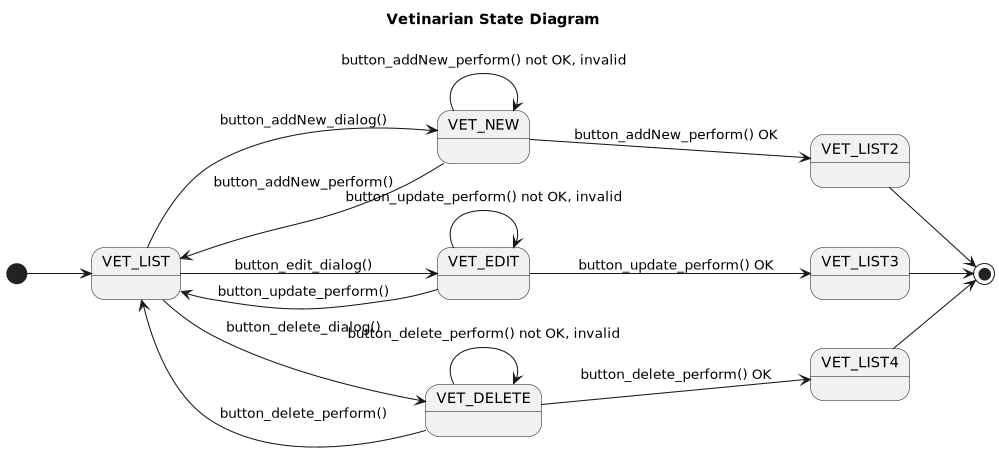

The diagram above was rendered by PlantUML. Its source (embedded in the PNG):
@startuml

title Vetinarian State Diagram

'https://plantuml.com/state-diagram

left to right direction
' top to bottom direction

scale 1000 width

[*] --> VET_LIST

VET_LIST --> VET_NEW : button_addNew_dialog()
VET_NEW --> VET_LIST: button_addNew_perform()
VET_NEW --> VET_LIST2: button_addNew_perform() OK

VET_LIST --> VET_EDIT: button_edit_dialog()
VET_EDIT --> VET_LIST: button_update_perform()
VET_EDIT --> VET_LIST3: button_update_perform() OK

VET_LIST --> VET_DELETE: button_delete_dialog()
VET_DELETE --> VET_LIST: button_delete_perform()
VET_DELETE --> VET_LIST4: button_delete_perform() OK

VET_LIST2 --> [*]
VET_LIST3 --> [*]
VET_LIST4 --> [*]


state VET_NEW {
    VET_NEW --> VET_NEW : button_addNew_perform() not OK, invalid
}
state VET_EDIT {
    VET_EDIT --> VET_EDIT: button_update_perform() not OK, invalid
}
state VET_DELETE {
    VET_DELETE --> VET_DELETE: button_delete_perform() not OK, invalid
}


@enduml